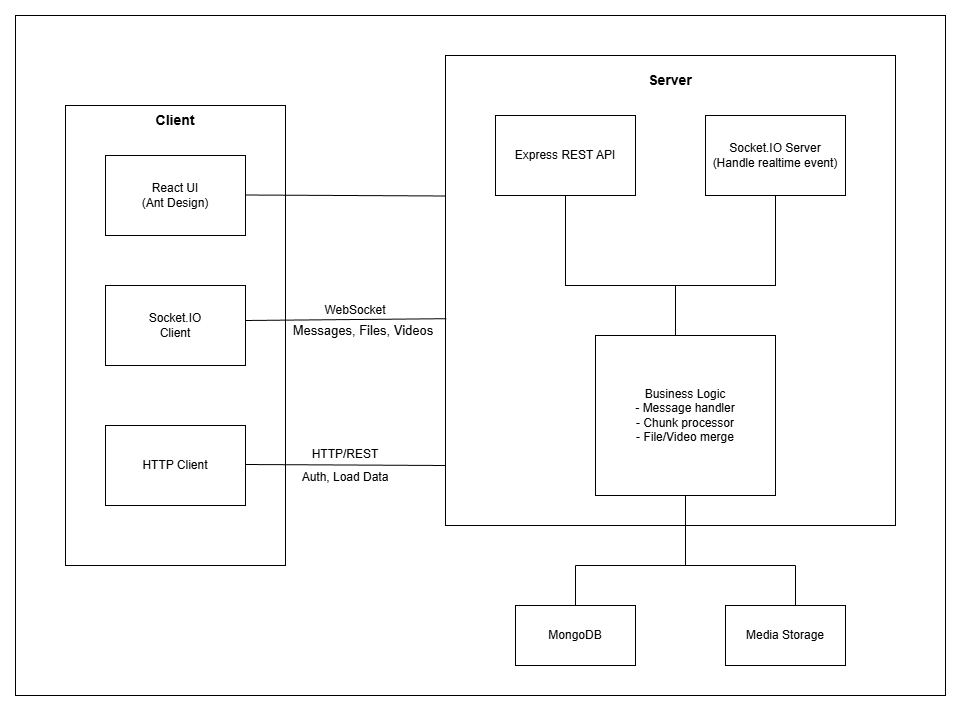

The diagram above was exported from draw.io. Its source (the exported page's mxGraphModel, read from the mxfile embedded in the PNG):
<mxGraphModel dx="1418" dy="1856" grid="1" gridSize="10" guides="1" tooltips="1" connect="1" arrows="1" fold="1" page="1" pageScale="1" pageWidth="850" pageHeight="1100" math="0" shadow="0">
  <root>
    <mxCell id="0" />
    <mxCell id="1" parent="0" />
    <mxCell id="2gQrJtBEwYUo23nxaIPc-37" value="" style="rounded=0;whiteSpace=wrap;html=1;" vertex="1" parent="1">
      <mxGeometry x="40" y="-30" width="930" height="680" as="geometry" />
    </mxCell>
    <mxCell id="2gQrJtBEwYUo23nxaIPc-34" value="" style="rounded=0;whiteSpace=wrap;html=1;" vertex="1" parent="1">
      <mxGeometry x="470" y="10" width="450" height="470" as="geometry" />
    </mxCell>
    <mxCell id="2gQrJtBEwYUo23nxaIPc-1" value="" style="rounded=0;whiteSpace=wrap;html=1;" vertex="1" parent="1">
      <mxGeometry x="90" y="60" width="220" height="460" as="geometry" />
    </mxCell>
    <mxCell id="2gQrJtBEwYUo23nxaIPc-2" value="&lt;b&gt;&lt;font style=&quot;font-size: 14px;&quot;&gt;Client&lt;/font&gt;&lt;/b&gt;" style="text;html=1;whiteSpace=wrap;strokeColor=none;fillColor=none;align=center;verticalAlign=middle;rounded=0;" vertex="1" parent="1">
      <mxGeometry x="155" y="60" width="90" height="30" as="geometry" />
    </mxCell>
    <mxCell id="2gQrJtBEwYUo23nxaIPc-3" value="React UI&lt;br&gt;(Ant Design)" style="rounded=0;whiteSpace=wrap;html=1;" vertex="1" parent="1">
      <mxGeometry x="130" y="110" width="140" height="80" as="geometry" />
    </mxCell>
    <mxCell id="2gQrJtBEwYUo23nxaIPc-4" value="Socket.IO&lt;div&gt;Client&lt;/div&gt;" style="rounded=0;whiteSpace=wrap;html=1;" vertex="1" parent="1">
      <mxGeometry x="130" y="240" width="140" height="80" as="geometry" />
    </mxCell>
    <mxCell id="2gQrJtBEwYUo23nxaIPc-5" value="HTTP Client" style="rounded=0;whiteSpace=wrap;html=1;" vertex="1" parent="1">
      <mxGeometry x="130" y="380" width="140" height="80" as="geometry" />
    </mxCell>
    <mxCell id="2gQrJtBEwYUo23nxaIPc-6" value="" style="endArrow=none;html=1;rounded=0;entryX=0.002;entryY=0.56;entryDx=0;entryDy=0;entryPerimeter=0;" edge="1" parent="1" target="2gQrJtBEwYUo23nxaIPc-34">
      <mxGeometry width="50" height="50" relative="1" as="geometry">
        <mxPoint x="270" y="275" as="sourcePoint" />
        <mxPoint x="440" y="275" as="targetPoint" />
      </mxGeometry>
    </mxCell>
    <mxCell id="2gQrJtBEwYUo23nxaIPc-12" value="HTTP/REST" style="text;html=1;whiteSpace=wrap;strokeColor=none;fillColor=none;align=center;verticalAlign=middle;rounded=0;" vertex="1" parent="1">
      <mxGeometry x="340" y="394" width="60" height="30" as="geometry" />
    </mxCell>
    <mxCell id="2gQrJtBEwYUo23nxaIPc-13" value="WebSocket" style="text;html=1;whiteSpace=wrap;strokeColor=none;fillColor=none;align=center;verticalAlign=middle;rounded=0;" vertex="1" parent="1">
      <mxGeometry x="350" y="250" width="60" height="30" as="geometry" />
    </mxCell>
    <mxCell id="2gQrJtBEwYUo23nxaIPc-14" value="&lt;font style=&quot;font-size: 13px;&quot;&gt;Messages, Files, Videos&lt;/font&gt;" style="text;html=1;whiteSpace=wrap;strokeColor=none;fillColor=none;align=center;verticalAlign=middle;rounded=0;" vertex="1" parent="1">
      <mxGeometry x="298" y="270" width="180" height="30" as="geometry" />
    </mxCell>
    <mxCell id="2gQrJtBEwYUo23nxaIPc-15" value="" style="endArrow=none;html=1;rounded=0;entryX=0.917;entryY=-0.133;entryDx=0;entryDy=0;entryPerimeter=0;" edge="1" parent="1">
      <mxGeometry width="50" height="50" relative="1" as="geometry">
        <mxPoint x="270" y="419" as="sourcePoint" />
        <mxPoint x="470" y="420" as="targetPoint" />
      </mxGeometry>
    </mxCell>
    <mxCell id="2gQrJtBEwYUo23nxaIPc-16" value="" style="endArrow=none;html=1;rounded=0;entryX=0.917;entryY=-0.133;entryDx=0;entryDy=0;entryPerimeter=0;" edge="1" parent="1">
      <mxGeometry width="50" height="50" relative="1" as="geometry">
        <mxPoint x="270" y="149.5" as="sourcePoint" />
        <mxPoint x="470" y="150.5" as="targetPoint" />
      </mxGeometry>
    </mxCell>
    <mxCell id="2gQrJtBEwYUo23nxaIPc-18" value="Auth, Load Data" style="text;html=1;whiteSpace=wrap;strokeColor=none;fillColor=none;align=center;verticalAlign=middle;rounded=0;" vertex="1" parent="1">
      <mxGeometry x="310" y="417" width="120" height="30" as="geometry" />
    </mxCell>
    <mxCell id="2gQrJtBEwYUo23nxaIPc-20" value="&lt;b&gt;&lt;font style=&quot;font-size: 14px;&quot;&gt;Server&lt;/font&gt;&lt;/b&gt;" style="text;html=1;whiteSpace=wrap;strokeColor=none;fillColor=none;align=center;verticalAlign=middle;rounded=0;" vertex="1" parent="1">
      <mxGeometry x="650" y="20" width="90" height="30" as="geometry" />
    </mxCell>
    <mxCell id="2gQrJtBEwYUo23nxaIPc-21" value="Express REST API" style="rounded=0;whiteSpace=wrap;html=1;" vertex="1" parent="1">
      <mxGeometry x="520" y="70" width="140" height="80" as="geometry" />
    </mxCell>
    <mxCell id="2gQrJtBEwYUo23nxaIPc-22" value="Socket.IO Server&lt;div&gt;(Handle realtime event)&lt;/div&gt;" style="rounded=0;whiteSpace=wrap;html=1;" vertex="1" parent="1">
      <mxGeometry x="730" y="70" width="140" height="80" as="geometry" />
    </mxCell>
    <mxCell id="2gQrJtBEwYUo23nxaIPc-23" value="" style="endArrow=none;html=1;rounded=0;" edge="1" parent="1">
      <mxGeometry width="50" height="50" relative="1" as="geometry">
        <mxPoint x="690" y="240" as="sourcePoint" />
        <mxPoint x="590" y="150" as="targetPoint" />
        <Array as="points">
          <mxPoint x="590" y="240" />
        </Array>
      </mxGeometry>
    </mxCell>
    <mxCell id="2gQrJtBEwYUo23nxaIPc-24" value="" style="endArrow=none;html=1;rounded=0;" edge="1" parent="1">
      <mxGeometry width="50" height="50" relative="1" as="geometry">
        <mxPoint x="690" y="240" as="sourcePoint" />
        <mxPoint x="800" y="150" as="targetPoint" />
        <Array as="points">
          <mxPoint x="800" y="240" />
        </Array>
      </mxGeometry>
    </mxCell>
    <mxCell id="2gQrJtBEwYUo23nxaIPc-25" value="" style="endArrow=none;html=1;rounded=0;" edge="1" parent="1">
      <mxGeometry width="50" height="50" relative="1" as="geometry">
        <mxPoint x="700" y="300" as="sourcePoint" />
        <mxPoint x="700" y="240" as="targetPoint" />
      </mxGeometry>
    </mxCell>
    <mxCell id="2gQrJtBEwYUo23nxaIPc-26" value="Business Logic&lt;div&gt;- Message handler&lt;/div&gt;&lt;div&gt;- Chunk processor&lt;/div&gt;&lt;div&gt;- File/Video merge&lt;/div&gt;" style="rounded=0;whiteSpace=wrap;html=1;" vertex="1" parent="1">
      <mxGeometry x="620" y="290" width="180" height="160" as="geometry" />
    </mxCell>
    <mxCell id="2gQrJtBEwYUo23nxaIPc-27" value="" style="endArrow=none;html=1;rounded=0;" edge="1" parent="1">
      <mxGeometry width="50" height="50" relative="1" as="geometry">
        <mxPoint x="710" y="520" as="sourcePoint" />
        <mxPoint x="710" y="450" as="targetPoint" />
      </mxGeometry>
    </mxCell>
    <mxCell id="2gQrJtBEwYUo23nxaIPc-28" value="" style="endArrow=none;html=1;rounded=0;" edge="1" parent="1">
      <mxGeometry width="50" height="50" relative="1" as="geometry">
        <mxPoint x="600" y="520" as="sourcePoint" />
        <mxPoint x="820" y="520" as="targetPoint" />
      </mxGeometry>
    </mxCell>
    <mxCell id="2gQrJtBEwYUo23nxaIPc-30" value="" style="endArrow=none;html=1;rounded=0;" edge="1" parent="1">
      <mxGeometry width="50" height="50" relative="1" as="geometry">
        <mxPoint x="600" y="560" as="sourcePoint" />
        <mxPoint x="600" y="520" as="targetPoint" />
      </mxGeometry>
    </mxCell>
    <mxCell id="2gQrJtBEwYUo23nxaIPc-31" value="" style="endArrow=none;html=1;rounded=0;" edge="1" parent="1">
      <mxGeometry width="50" height="50" relative="1" as="geometry">
        <mxPoint x="820" y="560" as="sourcePoint" />
        <mxPoint x="820" y="520" as="targetPoint" />
      </mxGeometry>
    </mxCell>
    <mxCell id="2gQrJtBEwYUo23nxaIPc-32" value="MongoDB" style="rounded=0;whiteSpace=wrap;html=1;" vertex="1" parent="1">
      <mxGeometry x="540" y="560" width="120" height="60" as="geometry" />
    </mxCell>
    <mxCell id="2gQrJtBEwYUo23nxaIPc-33" value="Media Storage" style="rounded=0;whiteSpace=wrap;html=1;" vertex="1" parent="1">
      <mxGeometry x="750" y="560" width="120" height="60" as="geometry" />
    </mxCell>
  </root>
</mxGraphModel>